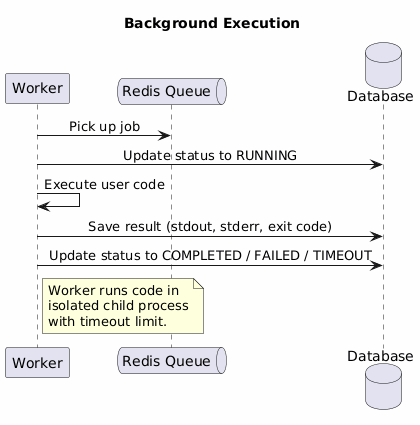

The diagram above was rendered by PlantUML. Its source (embedded in the PNG):
@startuml
title Background Execution

skinparam backgroundColor #FEFEFE
skinparam sequenceMessageAlign center

participant "Worker" as Worker
queue "Redis Queue" as Redis
database "Database" as DB

Worker -> Redis : Pick up job
Worker -> DB : Update status to RUNNING
Worker -> Worker : Execute user code
Worker -> DB : Save result (stdout, stderr, exit code)
Worker -> DB : Update status to COMPLETED / FAILED / TIMEOUT

note right of Worker
  Worker runs code in
  isolated child process
  with timeout limit.
end note
@enduml